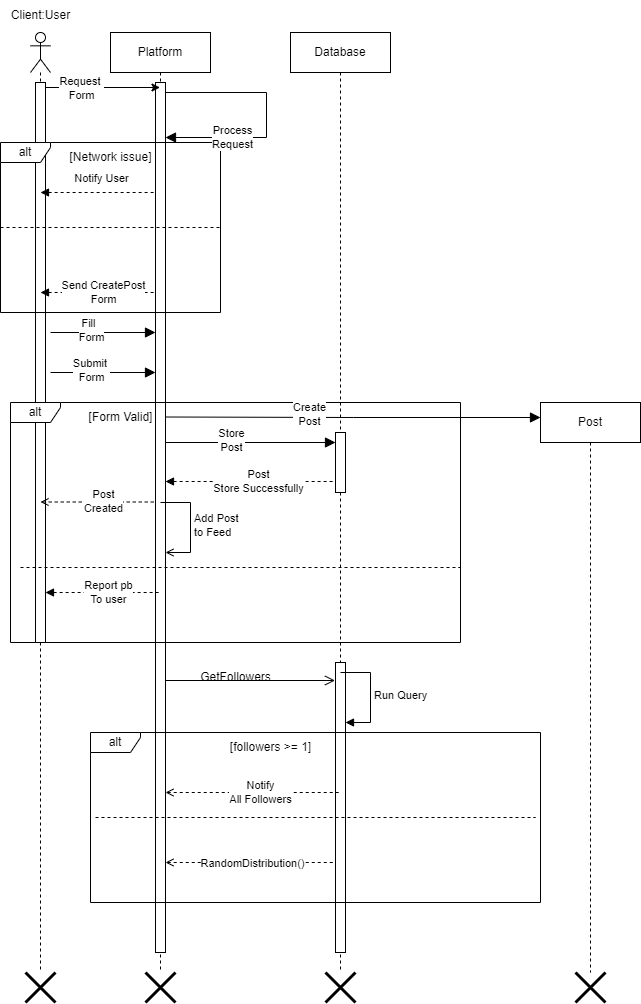

The diagram above was exported from draw.io. Its source (the exported page's mxGraphModel, read from the mxfile embedded in the PNG):
<mxGraphModel dx="880" dy="572" grid="1" gridSize="10" guides="1" tooltips="1" connect="1" arrows="1" fold="1" page="1" pageScale="1" pageWidth="850" pageHeight="1100" math="0" shadow="0">
  <root>
    <mxCell id="0" />
    <mxCell id="1" parent="0" />
    <mxCell id="aM9ryv3xv72pqoxQDRHE-1" value="Platform" style="shape=umlLifeline;perimeter=lifelinePerimeter;whiteSpace=wrap;html=1;container=0;dropTarget=0;collapsible=0;recursiveResize=0;outlineConnect=0;portConstraint=eastwest;newEdgeStyle={&quot;edgeStyle&quot;:&quot;elbowEdgeStyle&quot;,&quot;elbow&quot;:&quot;vertical&quot;,&quot;curved&quot;:0,&quot;rounded&quot;:0};" parent="1" vertex="1">
      <mxGeometry x="200" y="40" width="100" height="940" as="geometry" />
    </mxCell>
    <mxCell id="aM9ryv3xv72pqoxQDRHE-2" value="" style="html=1;points=[];perimeter=orthogonalPerimeter;outlineConnect=0;targetShapes=umlLifeline;portConstraint=eastwest;newEdgeStyle={&quot;edgeStyle&quot;:&quot;elbowEdgeStyle&quot;,&quot;elbow&quot;:&quot;vertical&quot;,&quot;curved&quot;:0,&quot;rounded&quot;:0};" parent="aM9ryv3xv72pqoxQDRHE-1" vertex="1">
      <mxGeometry x="45" y="50" width="10" height="870" as="geometry" />
    </mxCell>
    <mxCell id="aM9ryv3xv72pqoxQDRHE-5" value="Database" style="shape=umlLifeline;perimeter=lifelinePerimeter;whiteSpace=wrap;html=1;container=0;dropTarget=0;collapsible=0;recursiveResize=0;outlineConnect=0;portConstraint=eastwest;newEdgeStyle={&quot;edgeStyle&quot;:&quot;elbowEdgeStyle&quot;,&quot;elbow&quot;:&quot;vertical&quot;,&quot;curved&quot;:0,&quot;rounded&quot;:0};" parent="1" vertex="1">
      <mxGeometry x="380" y="40" width="100" height="940" as="geometry" />
    </mxCell>
    <mxCell id="MOPjs0q9n7lVeQ9T0QRQ-45" value="" style="html=1;points=[[0,0,0,0,5],[0,1,0,0,-5],[1,0,0,0,5],[1,1,0,0,-5]];perimeter=orthogonalPerimeter;outlineConnect=0;targetShapes=umlLifeline;portConstraint=eastwest;newEdgeStyle={&quot;curved&quot;:0,&quot;rounded&quot;:0};" parent="aM9ryv3xv72pqoxQDRHE-5" vertex="1">
      <mxGeometry x="45" y="630" width="10" height="290" as="geometry" />
    </mxCell>
    <mxCell id="MOPjs0q9n7lVeQ9T0QRQ-46" value="Run Query" style="html=1;align=left;spacingLeft=2;endArrow=block;rounded=0;edgeStyle=orthogonalEdgeStyle;curved=0;rounded=0;" parent="aM9ryv3xv72pqoxQDRHE-5" target="MOPjs0q9n7lVeQ9T0QRQ-45" edge="1">
      <mxGeometry relative="1" as="geometry">
        <mxPoint x="50" y="640" as="sourcePoint" />
        <Array as="points">
          <mxPoint x="80" y="640" />
          <mxPoint x="80" y="690" />
        </Array>
      </mxGeometry>
    </mxCell>
    <mxCell id="MOPjs0q9n7lVeQ9T0QRQ-2" value="" style="shape=umlLifeline;perimeter=lifelinePerimeter;whiteSpace=wrap;html=1;container=1;dropTarget=0;collapsible=0;recursiveResize=0;outlineConnect=0;portConstraint=eastwest;newEdgeStyle={&quot;curved&quot;:0,&quot;rounded&quot;:0};participant=umlActor;" parent="1" vertex="1">
      <mxGeometry x="120" y="40" width="20" height="940" as="geometry" />
    </mxCell>
    <mxCell id="MOPjs0q9n7lVeQ9T0QRQ-3" value="" style="html=1;points=[[0,0,0,0,5],[0,1,0,0,-5],[1,0,0,0,5],[1,1,0,0,-5]];perimeter=orthogonalPerimeter;outlineConnect=0;targetShapes=umlLifeline;portConstraint=eastwest;newEdgeStyle={&quot;curved&quot;:0,&quot;rounded&quot;:0};" parent="MOPjs0q9n7lVeQ9T0QRQ-2" vertex="1">
      <mxGeometry x="5" y="50" width="10" height="560" as="geometry" />
    </mxCell>
    <mxCell id="MOPjs0q9n7lVeQ9T0QRQ-6" value="Post" style="shape=umlLifeline;perimeter=lifelinePerimeter;whiteSpace=wrap;html=1;container=1;dropTarget=0;collapsible=0;recursiveResize=0;outlineConnect=0;portConstraint=eastwest;newEdgeStyle={&quot;curved&quot;:0,&quot;rounded&quot;:0};" parent="1" vertex="1">
      <mxGeometry x="630" y="410" width="100" height="570" as="geometry" />
    </mxCell>
    <mxCell id="MOPjs0q9n7lVeQ9T0QRQ-7" style="rounded=0;orthogonalLoop=1;jettySize=auto;html=1;exitX=1;exitY=0;exitDx=0;exitDy=5;exitPerimeter=0;" parent="1" source="MOPjs0q9n7lVeQ9T0QRQ-3" target="aM9ryv3xv72pqoxQDRHE-1" edge="1">
      <mxGeometry relative="1" as="geometry" />
    </mxCell>
    <mxCell id="MOPjs0q9n7lVeQ9T0QRQ-8" value="Request&amp;nbsp;&lt;br&gt;Form" style="edgeLabel;html=1;align=center;verticalAlign=middle;resizable=0;points=[];" parent="MOPjs0q9n7lVeQ9T0QRQ-7" vertex="1" connectable="0">
      <mxGeometry x="-0.3886" relative="1" as="geometry">
        <mxPoint as="offset" />
      </mxGeometry>
    </mxCell>
    <mxCell id="MOPjs0q9n7lVeQ9T0QRQ-11" value="" style="html=1;verticalAlign=bottom;labelBackgroundColor=none;endArrow=none;endFill=0;dashed=1;rounded=0;startArrow=block;startFill=1;" parent="1" target="aM9ryv3xv72pqoxQDRHE-2" edge="1">
      <mxGeometry width="160" relative="1" as="geometry">
        <mxPoint x="130" y="200" as="sourcePoint" />
        <mxPoint x="240" y="200" as="targetPoint" />
        <Array as="points">
          <mxPoint x="160" y="200" />
        </Array>
      </mxGeometry>
    </mxCell>
    <mxCell id="MOPjs0q9n7lVeQ9T0QRQ-13" value="alt" style="shape=umlFrame;whiteSpace=wrap;html=1;pointerEvents=0;recursiveResize=0;container=1;collapsible=0;width=50;height=20;" parent="1" vertex="1">
      <mxGeometry x="90" y="150" width="220" height="170" as="geometry" />
    </mxCell>
    <mxCell id="MOPjs0q9n7lVeQ9T0QRQ-15" value="" style="line;strokeWidth=1;dashed=1;labelPosition=center;verticalLabelPosition=bottom;align=left;verticalAlign=top;spacingLeft=20;spacingTop=15;html=1;whiteSpace=wrap;" parent="MOPjs0q9n7lVeQ9T0QRQ-13" vertex="1">
      <mxGeometry y="80" width="220" height="10" as="geometry" />
    </mxCell>
    <mxCell id="MOPjs0q9n7lVeQ9T0QRQ-16" value="[Network issue]" style="text;html=1;align=center;verticalAlign=middle;resizable=0;points=[];autosize=1;strokeColor=none;fillColor=none;" parent="MOPjs0q9n7lVeQ9T0QRQ-13" vertex="1">
      <mxGeometry x="55" width="110" height="30" as="geometry" />
    </mxCell>
    <mxCell id="MOPjs0q9n7lVeQ9T0QRQ-17" value="" style="html=1;verticalAlign=bottom;labelBackgroundColor=none;endArrow=none;endFill=0;dashed=1;rounded=0;startArrow=block;startFill=1;" parent="MOPjs0q9n7lVeQ9T0QRQ-13" edge="1">
      <mxGeometry width="160" relative="1" as="geometry">
        <mxPoint x="40" y="150" as="sourcePoint" />
        <mxPoint x="155" y="150" as="targetPoint" />
        <Array as="points">
          <mxPoint x="90" y="150" />
        </Array>
      </mxGeometry>
    </mxCell>
    <mxCell id="MOPjs0q9n7lVeQ9T0QRQ-18" value="Notify User" style="edgeLabel;html=1;align=center;verticalAlign=middle;resizable=0;points=[];" parent="MOPjs0q9n7lVeQ9T0QRQ-17" vertex="1" connectable="0">
      <mxGeometry x="-0.0609" y="1" relative="1" as="geometry">
        <mxPoint x="6" y="-114" as="offset" />
      </mxGeometry>
    </mxCell>
    <mxCell id="MOPjs0q9n7lVeQ9T0QRQ-20" value="Send CreatePost&lt;br style=&quot;border-color: var(--border-color);&quot;&gt;Form" style="edgeLabel;html=1;align=center;verticalAlign=middle;resizable=0;points=[];" parent="MOPjs0q9n7lVeQ9T0QRQ-17" vertex="1" connectable="0">
      <mxGeometry x="0.0783" y="1" relative="1" as="geometry">
        <mxPoint as="offset" />
      </mxGeometry>
    </mxCell>
    <mxCell id="MOPjs0q9n7lVeQ9T0QRQ-21" value="" style="endArrow=block;startArrow=none;endFill=1;startFill=0;endSize=8;html=1;verticalAlign=bottom;labelBackgroundColor=none;strokeWidth=1;rounded=0;edgeStyle=orthogonalEdgeStyle;elbow=vertical;" parent="1" source="aM9ryv3xv72pqoxQDRHE-2" edge="1">
      <mxGeometry width="160" relative="1" as="geometry">
        <mxPoint x="250" y="60" as="sourcePoint" />
        <mxPoint x="255" y="145" as="targetPoint" />
        <Array as="points">
          <mxPoint x="356" y="100" />
          <mxPoint x="356" y="145" />
        </Array>
      </mxGeometry>
    </mxCell>
    <mxCell id="MOPjs0q9n7lVeQ9T0QRQ-22" value="Process&lt;br style=&quot;border-color: var(--border-color); text-align: left;&quot;&gt;&lt;span style=&quot;text-align: left;&quot;&gt;Request&lt;/span&gt;" style="edgeLabel;html=1;align=center;verticalAlign=middle;resizable=0;points=[];" parent="MOPjs0q9n7lVeQ9T0QRQ-21" vertex="1" connectable="0">
      <mxGeometry x="0.4667" y="-1" relative="1" as="geometry">
        <mxPoint as="offset" />
      </mxGeometry>
    </mxCell>
    <mxCell id="MOPjs0q9n7lVeQ9T0QRQ-23" value="" style="endArrow=block;startArrow=none;endFill=1;startFill=0;endSize=8;html=1;verticalAlign=bottom;labelBackgroundColor=none;strokeWidth=1;rounded=0;" parent="1" edge="1">
      <mxGeometry width="160" relative="1" as="geometry">
        <mxPoint x="140" y="340" as="sourcePoint" />
        <mxPoint x="245" y="340" as="targetPoint" />
      </mxGeometry>
    </mxCell>
    <mxCell id="MOPjs0q9n7lVeQ9T0QRQ-24" value="Fill&amp;nbsp;&amp;nbsp;&lt;br&gt;Form" style="edgeLabel;html=1;align=center;verticalAlign=middle;resizable=0;points=[];" parent="MOPjs0q9n7lVeQ9T0QRQ-23" vertex="1" connectable="0">
      <mxGeometry x="-0.2381" y="3" relative="1" as="geometry">
        <mxPoint as="offset" />
      </mxGeometry>
    </mxCell>
    <mxCell id="MOPjs0q9n7lVeQ9T0QRQ-25" value="" style="endArrow=block;startArrow=none;endFill=1;startFill=0;endSize=8;html=1;verticalAlign=bottom;labelBackgroundColor=none;strokeWidth=1;rounded=0;" parent="1" edge="1">
      <mxGeometry width="160" relative="1" as="geometry">
        <mxPoint x="140" y="380" as="sourcePoint" />
        <mxPoint x="245" y="380" as="targetPoint" />
      </mxGeometry>
    </mxCell>
    <mxCell id="MOPjs0q9n7lVeQ9T0QRQ-26" value="Submit&amp;nbsp;&lt;br&gt;Form" style="edgeLabel;html=1;align=center;verticalAlign=middle;resizable=0;points=[];" parent="MOPjs0q9n7lVeQ9T0QRQ-25" vertex="1" connectable="0">
      <mxGeometry x="-0.2381" y="3" relative="1" as="geometry">
        <mxPoint as="offset" />
      </mxGeometry>
    </mxCell>
    <mxCell id="MOPjs0q9n7lVeQ9T0QRQ-27" value="alt" style="shape=umlFrame;whiteSpace=wrap;html=1;pointerEvents=0;recursiveResize=0;container=1;collapsible=0;width=50;height=20;" parent="1" vertex="1">
      <mxGeometry x="100" y="410" width="450" height="240" as="geometry" />
    </mxCell>
    <mxCell id="MOPjs0q9n7lVeQ9T0QRQ-28" value="" style="line;strokeWidth=1;dashed=1;labelPosition=center;verticalLabelPosition=bottom;align=left;verticalAlign=top;spacingLeft=20;spacingTop=15;html=1;whiteSpace=wrap;" parent="MOPjs0q9n7lVeQ9T0QRQ-27" vertex="1">
      <mxGeometry x="10" y="160" width="440" height="10" as="geometry" />
    </mxCell>
    <mxCell id="MOPjs0q9n7lVeQ9T0QRQ-29" value="[Form Valid]" style="text;html=1;align=center;verticalAlign=middle;resizable=0;points=[];autosize=1;strokeColor=none;fillColor=none;" parent="MOPjs0q9n7lVeQ9T0QRQ-27" vertex="1">
      <mxGeometry x="65" width="90" height="30" as="geometry" />
    </mxCell>
    <mxCell id="MOPjs0q9n7lVeQ9T0QRQ-30" value="" style="html=1;verticalAlign=bottom;labelBackgroundColor=none;endArrow=none;endFill=0;dashed=1;rounded=0;startArrow=block;startFill=1;" parent="MOPjs0q9n7lVeQ9T0QRQ-27" edge="1">
      <mxGeometry width="160" relative="1" as="geometry">
        <mxPoint x="35" y="190" as="sourcePoint" />
        <mxPoint x="150" y="190" as="targetPoint" />
        <Array as="points">
          <mxPoint x="85" y="190" />
        </Array>
      </mxGeometry>
    </mxCell>
    <mxCell id="MOPjs0q9n7lVeQ9T0QRQ-32" value="Report pb&lt;br&gt;To user" style="edgeLabel;html=1;align=center;verticalAlign=middle;resizable=0;points=[];" parent="MOPjs0q9n7lVeQ9T0QRQ-30" vertex="1" connectable="0">
      <mxGeometry x="0.0783" y="1" relative="1" as="geometry">
        <mxPoint as="offset" />
      </mxGeometry>
    </mxCell>
    <mxCell id="MOPjs0q9n7lVeQ9T0QRQ-34" value="" style="html=1;verticalAlign=bottom;labelBackgroundColor=none;endArrow=none;endFill=0;dashed=1;rounded=0;startArrow=open;startFill=0;" parent="MOPjs0q9n7lVeQ9T0QRQ-27" edge="1">
      <mxGeometry width="160" relative="1" as="geometry">
        <mxPoint x="30" y="99.5" as="sourcePoint" />
        <mxPoint x="145" y="99.5" as="targetPoint" />
        <Array as="points">
          <mxPoint x="80" y="99.5" />
        </Array>
      </mxGeometry>
    </mxCell>
    <mxCell id="MOPjs0q9n7lVeQ9T0QRQ-36" value="Post&lt;br&gt;Created" style="edgeLabel;html=1;align=center;verticalAlign=middle;resizable=0;points=[];" parent="MOPjs0q9n7lVeQ9T0QRQ-34" vertex="1" connectable="0">
      <mxGeometry x="0.0783" y="1" relative="1" as="geometry">
        <mxPoint as="offset" />
      </mxGeometry>
    </mxCell>
    <mxCell id="MOPjs0q9n7lVeQ9T0QRQ-38" value="" style="endArrow=block;startArrow=none;endFill=1;startFill=0;endSize=8;html=1;verticalAlign=bottom;labelBackgroundColor=none;strokeWidth=1;rounded=0;" parent="MOPjs0q9n7lVeQ9T0QRQ-27" edge="1">
      <mxGeometry width="160" relative="1" as="geometry">
        <mxPoint x="155" y="40" as="sourcePoint" />
        <mxPoint x="325" y="40" as="targetPoint" />
      </mxGeometry>
    </mxCell>
    <mxCell id="MOPjs0q9n7lVeQ9T0QRQ-39" value="Store&lt;br&gt;Post" style="edgeLabel;html=1;align=center;verticalAlign=middle;resizable=0;points=[];" parent="MOPjs0q9n7lVeQ9T0QRQ-38" vertex="1" connectable="0">
      <mxGeometry x="-0.2381" y="3" relative="1" as="geometry">
        <mxPoint as="offset" />
      </mxGeometry>
    </mxCell>
    <mxCell id="MOPjs0q9n7lVeQ9T0QRQ-40" value="" style="html=1;verticalAlign=bottom;labelBackgroundColor=none;endArrow=none;endFill=0;dashed=1;rounded=0;startArrow=block;startFill=1;" parent="MOPjs0q9n7lVeQ9T0QRQ-27" edge="1">
      <mxGeometry width="160" relative="1" as="geometry">
        <mxPoint x="155" y="79" as="sourcePoint" />
        <mxPoint x="325" y="79" as="targetPoint" />
        <Array as="points">
          <mxPoint x="260" y="79" />
        </Array>
      </mxGeometry>
    </mxCell>
    <mxCell id="MOPjs0q9n7lVeQ9T0QRQ-41" value="Post&lt;br&gt;Store Successfully" style="edgeLabel;html=1;align=center;verticalAlign=middle;resizable=0;points=[];" parent="MOPjs0q9n7lVeQ9T0QRQ-40" vertex="1" connectable="0">
      <mxGeometry x="0.0783" y="1" relative="1" as="geometry">
        <mxPoint as="offset" />
      </mxGeometry>
    </mxCell>
    <mxCell id="MOPjs0q9n7lVeQ9T0QRQ-60" value="Add Post&amp;nbsp;&lt;br&gt;to Feed" style="html=1;align=left;spacingLeft=2;endArrow=open;rounded=0;edgeStyle=orthogonalEdgeStyle;curved=0;rounded=0;endFill=0;" parent="MOPjs0q9n7lVeQ9T0QRQ-27" edge="1">
      <mxGeometry relative="1" as="geometry">
        <mxPoint x="150" y="100" as="sourcePoint" />
        <Array as="points">
          <mxPoint x="180" y="100" />
          <mxPoint x="180" y="150" />
        </Array>
        <mxPoint x="155" y="150" as="targetPoint" />
      </mxGeometry>
    </mxCell>
    <mxCell id="MOPjs0q9n7lVeQ9T0QRQ-62" value="" style="endArrow=block;startArrow=none;endFill=1;startFill=0;endSize=8;html=1;verticalAlign=bottom;labelBackgroundColor=none;strokeWidth=1;rounded=0;edgeStyle=orthogonalEdgeStyle;" parent="MOPjs0q9n7lVeQ9T0QRQ-27" edge="1">
      <mxGeometry width="160" relative="1" as="geometry">
        <mxPoint x="155" y="14.5" as="sourcePoint" />
        <mxPoint x="530" y="15" as="targetPoint" />
      </mxGeometry>
    </mxCell>
    <mxCell id="MOPjs0q9n7lVeQ9T0QRQ-63" value="Create&lt;br&gt;Post" style="edgeLabel;html=1;align=center;verticalAlign=middle;resizable=0;points=[];" parent="MOPjs0q9n7lVeQ9T0QRQ-62" vertex="1" connectable="0">
      <mxGeometry x="-0.2381" y="3" relative="1" as="geometry">
        <mxPoint as="offset" />
      </mxGeometry>
    </mxCell>
    <mxCell id="aM9ryv3xv72pqoxQDRHE-6" value="" style="html=1;points=[];perimeter=orthogonalPerimeter;outlineConnect=0;targetShapes=umlLifeline;portConstraint=eastwest;newEdgeStyle={&quot;edgeStyle&quot;:&quot;elbowEdgeStyle&quot;,&quot;elbow&quot;:&quot;vertical&quot;,&quot;curved&quot;:0,&quot;rounded&quot;:0};" parent="MOPjs0q9n7lVeQ9T0QRQ-27" vertex="1">
      <mxGeometry x="325" y="30" width="10" height="60" as="geometry" />
    </mxCell>
    <mxCell id="MOPjs0q9n7lVeQ9T0QRQ-42" value="" style="endArrow=open;startArrow=none;endFill=0;startFill=0;endSize=8;html=1;verticalAlign=bottom;labelBackgroundColor=none;strokeWidth=1;rounded=0;" parent="1" edge="1">
      <mxGeometry width="160" relative="1" as="geometry">
        <mxPoint x="255" y="688" as="sourcePoint" />
        <mxPoint x="424.5" y="688" as="targetPoint" />
      </mxGeometry>
    </mxCell>
    <mxCell id="MOPjs0q9n7lVeQ9T0QRQ-43" value="GetFollowers" style="text;html=1;align=center;verticalAlign=middle;resizable=0;points=[];autosize=1;strokeColor=none;fillColor=none;" parent="1" vertex="1">
      <mxGeometry x="280" y="670" width="90" height="30" as="geometry" />
    </mxCell>
    <mxCell id="MOPjs0q9n7lVeQ9T0QRQ-47" value="alt" style="shape=umlFrame;whiteSpace=wrap;html=1;pointerEvents=0;recursiveResize=0;container=1;collapsible=0;width=50;height=20;" parent="1" vertex="1">
      <mxGeometry x="180" y="740" width="450" height="170" as="geometry" />
    </mxCell>
    <mxCell id="MOPjs0q9n7lVeQ9T0QRQ-48" value="" style="line;strokeWidth=1;dashed=1;labelPosition=center;verticalLabelPosition=bottom;align=left;verticalAlign=top;spacingLeft=20;spacingTop=15;html=1;whiteSpace=wrap;" parent="MOPjs0q9n7lVeQ9T0QRQ-47" vertex="1">
      <mxGeometry x="5" y="80" width="440" height="10" as="geometry" />
    </mxCell>
    <mxCell id="MOPjs0q9n7lVeQ9T0QRQ-49" value="[followers &amp;gt;= 1]" style="text;html=1;align=center;verticalAlign=middle;resizable=0;points=[];autosize=1;strokeColor=none;fillColor=none;" parent="MOPjs0q9n7lVeQ9T0QRQ-47" vertex="1">
      <mxGeometry x="130" width="100" height="30" as="geometry" />
    </mxCell>
    <mxCell id="MOPjs0q9n7lVeQ9T0QRQ-58" value="" style="html=1;verticalAlign=bottom;labelBackgroundColor=none;endArrow=none;endFill=0;dashed=1;rounded=0;startArrow=open;startFill=0;" parent="MOPjs0q9n7lVeQ9T0QRQ-47" source="aM9ryv3xv72pqoxQDRHE-2" edge="1">
      <mxGeometry width="160" relative="1" as="geometry">
        <mxPoint x="80" y="60" as="sourcePoint" />
        <mxPoint x="250" y="60" as="targetPoint" />
        <Array as="points">
          <mxPoint x="185" y="60" />
        </Array>
      </mxGeometry>
    </mxCell>
    <mxCell id="MOPjs0q9n7lVeQ9T0QRQ-59" value="Notify&lt;br&gt;All Followers" style="edgeLabel;html=1;align=center;verticalAlign=middle;resizable=0;points=[];" parent="MOPjs0q9n7lVeQ9T0QRQ-58" vertex="1" connectable="0">
      <mxGeometry x="0.0783" y="1" relative="1" as="geometry">
        <mxPoint as="offset" />
      </mxGeometry>
    </mxCell>
    <mxCell id="MOPjs0q9n7lVeQ9T0QRQ-50" value="" style="html=1;verticalAlign=bottom;labelBackgroundColor=none;endArrow=none;endFill=0;dashed=1;rounded=0;startArrow=open;startFill=0;" parent="1" source="aM9ryv3xv72pqoxQDRHE-2" target="MOPjs0q9n7lVeQ9T0QRQ-45" edge="1">
      <mxGeometry width="160" relative="1" as="geometry">
        <mxPoint x="270" y="870" as="sourcePoint" />
        <mxPoint x="385" y="870" as="targetPoint" />
        <Array as="points">
          <mxPoint x="320" y="870" />
        </Array>
      </mxGeometry>
    </mxCell>
    <mxCell id="MOPjs0q9n7lVeQ9T0QRQ-61" value="RandomDistribution()" style="edgeLabel;html=1;align=center;verticalAlign=middle;resizable=0;points=[];" parent="MOPjs0q9n7lVeQ9T0QRQ-50" vertex="1" connectable="0">
      <mxGeometry x="0.0118" relative="1" as="geometry">
        <mxPoint as="offset" />
      </mxGeometry>
    </mxCell>
    <mxCell id="MOPjs0q9n7lVeQ9T0QRQ-64" value="" style="shape=umlDestroy;whiteSpace=wrap;html=1;strokeWidth=3;targetShapes=umlLifeline;" parent="1" vertex="1">
      <mxGeometry x="115" y="980" width="30" height="30" as="geometry" />
    </mxCell>
    <mxCell id="MOPjs0q9n7lVeQ9T0QRQ-65" value="" style="shape=umlDestroy;whiteSpace=wrap;html=1;strokeWidth=3;targetShapes=umlLifeline;" parent="1" vertex="1">
      <mxGeometry x="235" y="980" width="30" height="30" as="geometry" />
    </mxCell>
    <mxCell id="MOPjs0q9n7lVeQ9T0QRQ-66" value="" style="shape=umlDestroy;whiteSpace=wrap;html=1;strokeWidth=3;targetShapes=umlLifeline;" parent="1" vertex="1">
      <mxGeometry x="415" y="980" width="30" height="30" as="geometry" />
    </mxCell>
    <mxCell id="MOPjs0q9n7lVeQ9T0QRQ-67" value="" style="shape=umlDestroy;whiteSpace=wrap;html=1;strokeWidth=3;targetShapes=umlLifeline;" parent="1" vertex="1">
      <mxGeometry x="665" y="980" width="30" height="30" as="geometry" />
    </mxCell>
    <mxCell id="EoVg9LDn2eTb-czPGZsc-2" value="Client:User" style="text;html=1;align=center;verticalAlign=middle;resizable=0;points=[];autosize=1;strokeColor=none;fillColor=none;" vertex="1" parent="1">
      <mxGeometry x="90" y="8" width="80" height="30" as="geometry" />
    </mxCell>
  </root>
</mxGraphModel>